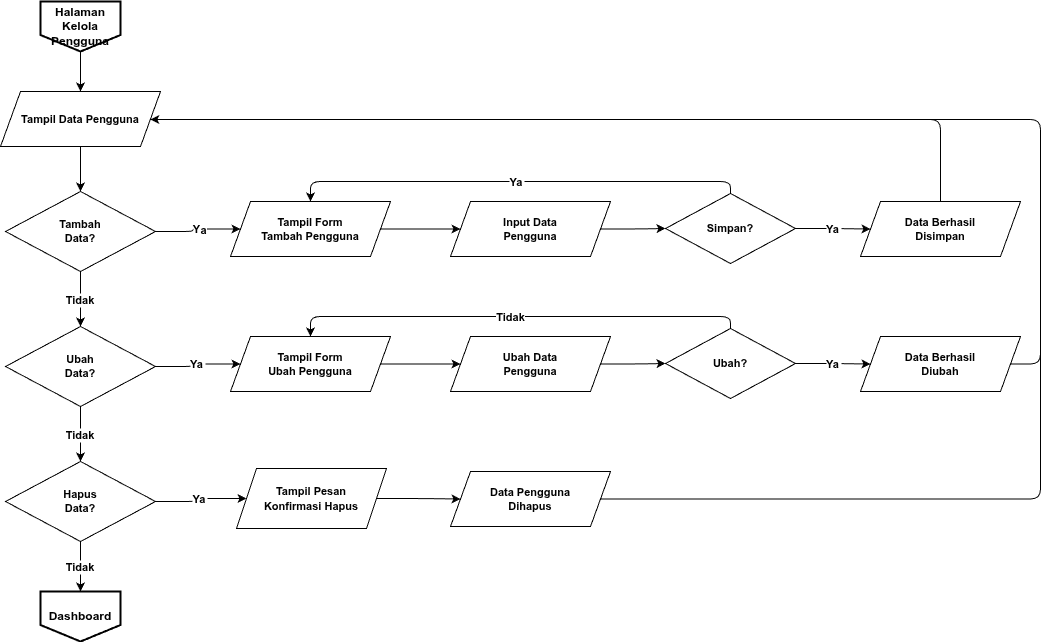

The diagram above was exported from draw.io. Its source (the exported page's mxGraphModel, read from the mxfile embedded in the PNG):
<mxGraphModel dx="792" dy="797" grid="1" gridSize="10" guides="1" tooltips="1" connect="1" arrows="1" fold="1" page="1" pageScale="1" pageWidth="1654" pageHeight="1169" math="0" shadow="0">
  <root>
    <mxCell id="0" />
    <mxCell id="1" parent="0" />
    <mxCell id="17" value="Halaman Kelola Pengguna" style="shape=offPageConnector;fillColor=#FFFFFF;strokeColor=#000000;strokeWidth=2;fontSize=12;fontStyle=1;size=0.33;whiteSpace=wrap;html=1;align=center;verticalAlign=middle;" parent="1" vertex="1">
      <mxGeometry x="100" y="30" width="80" height="50" as="geometry" />
    </mxCell>
    <mxCell id="18" value="Tampil Data Pengguna" style="shape=parallelogram;perimeter=parallelogramPerimeter;whiteSpace=wrap;html=1;fixedSize=1;size=20;fillColor=#FFFFFF;strokeColor=#000000;fontSize=11;fontStyle=1" parent="1" vertex="1">
      <mxGeometry x="60" y="120" width="160" height="55" as="geometry" />
    </mxCell>
    <mxCell id="19" value="Tambah&#10;Data?" style="rhombus;whiteSpace=wrap;html=1;fillColor=#FFFFFF;strokeColor=#000000;fontSize=11;fontStyle=1;" parent="1" vertex="1">
      <mxGeometry x="65" y="220" width="150" height="80" as="geometry" />
    </mxCell>
    <mxCell id="20" value="Tampil Form&#10;Tambah Pengguna" style="shape=parallelogram;perimeter=parallelogramPerimeter;whiteSpace=wrap;html=1;fixedSize=1;size=20;fillColor=#FFFFFF;strokeColor=#000000;fontSize=11;fontStyle=1" parent="1" vertex="1">
      <mxGeometry x="290" y="230" width="160" height="55" as="geometry" />
    </mxCell>
    <mxCell id="21" value="Input Data&#10;Pengguna" style="shape=parallelogram;perimeter=parallelogramPerimeter;whiteSpace=wrap;html=1;fixedSize=1;size=20;fillColor=#FFFFFF;strokeColor=#000000;fontSize=11;fontStyle=1" parent="1" vertex="1">
      <mxGeometry x="510" y="230" width="160" height="55" as="geometry" />
    </mxCell>
    <mxCell id="22" value="Simpan?" style="rhombus;whiteSpace=wrap;html=1;fillColor=#FFFFFF;strokeColor=#000000;fontSize=11;fontStyle=1;" parent="1" vertex="1">
      <mxGeometry x="725" y="222" width="130" height="70" as="geometry" />
    </mxCell>
    <mxCell id="23" value="Data Berhasil&#10;Disimpan" style="shape=parallelogram;perimeter=parallelogramPerimeter;whiteSpace=wrap;html=1;fixedSize=1;size=20;fillColor=#FFFFFF;strokeColor=#000000;fontSize=11;fontStyle=1" parent="1" vertex="1">
      <mxGeometry x="920" y="230" width="160" height="55" as="geometry" />
    </mxCell>
    <mxCell id="24" value="Ubah&#10;Data?" style="rhombus;whiteSpace=wrap;html=1;fillColor=#FFFFFF;strokeColor=#000000;fontSize=11;fontStyle=1;" parent="1" vertex="1">
      <mxGeometry x="65" y="355" width="150" height="80" as="geometry" />
    </mxCell>
    <mxCell id="25" value="Tampil Form&#10;Ubah Pengguna" style="shape=parallelogram;perimeter=parallelogramPerimeter;whiteSpace=wrap;html=1;fixedSize=1;size=20;fillColor=#FFFFFF;strokeColor=#000000;fontSize=11;fontStyle=1" parent="1" vertex="1">
      <mxGeometry x="290" y="365" width="160" height="55" as="geometry" />
    </mxCell>
    <mxCell id="26" value="Ubah Data&#10;Pengguna" style="shape=parallelogram;perimeter=parallelogramPerimeter;whiteSpace=wrap;html=1;fixedSize=1;size=20;fillColor=#FFFFFF;strokeColor=#000000;fontSize=11;fontStyle=1" parent="1" vertex="1">
      <mxGeometry x="510" y="365" width="160" height="55" as="geometry" />
    </mxCell>
    <mxCell id="27" value="Ubah?" style="rhombus;whiteSpace=wrap;html=1;fillColor=#FFFFFF;strokeColor=#000000;fontSize=11;fontStyle=1;" parent="1" vertex="1">
      <mxGeometry x="725" y="357" width="130" height="70" as="geometry" />
    </mxCell>
    <mxCell id="28" value="Data Berhasil&#10;Diubah" style="shape=parallelogram;perimeter=parallelogramPerimeter;whiteSpace=wrap;html=1;fixedSize=1;size=20;fillColor=#FFFFFF;strokeColor=#000000;fontSize=11;fontStyle=1" parent="1" vertex="1">
      <mxGeometry x="920" y="365" width="160" height="55" as="geometry" />
    </mxCell>
    <mxCell id="29" value="Hapus&#10;Data?" style="rhombus;whiteSpace=wrap;html=1;fillColor=#FFFFFF;strokeColor=#000000;fontSize=11;fontStyle=1;" parent="1" vertex="1">
      <mxGeometry x="65" y="490" width="150" height="80" as="geometry" />
    </mxCell>
    <mxCell id="31" value="Data Pengguna&#10;Dihapus" style="shape=parallelogram;perimeter=parallelogramPerimeter;whiteSpace=wrap;html=1;fixedSize=1;size=20;fillColor=#FFFFFF;strokeColor=#000000;fontSize=11;fontStyle=1" parent="1" vertex="1">
      <mxGeometry x="510" y="500" width="160" height="55" as="geometry" />
    </mxCell>
    <mxCell id="32" value="Dashboard" style="shape=offPageConnector;fillColor=#FFFFFF;strokeColor=#000000;strokeWidth=2;fontSize=12;fontStyle=1;size=0.33;whiteSpace=wrap;html=1;align=center;verticalAlign=middle;" parent="1" vertex="1">
      <mxGeometry x="100" y="620" width="80" height="50" as="geometry" />
    </mxCell>
    <mxCell id="33" style="edgeStyle=orthogonalEdgeStyle;fontStyle=1" parent="1" source="17" target="18" edge="1">
      <mxGeometry relative="1" as="geometry" />
    </mxCell>
    <mxCell id="34" style="edgeStyle=orthogonalEdgeStyle;fontStyle=1" parent="1" source="18" target="19" edge="1">
      <mxGeometry relative="1" as="geometry" />
    </mxCell>
    <mxCell id="35" value="Y" style="edgeStyle=orthogonalEdgeStyle;fontSize=11;fontStyle=1;" parent="1" source="19" target="20" edge="1">
      <mxGeometry relative="1" as="geometry" />
    </mxCell>
    <mxCell id="36" value="a" style="edgeLabel;html=1;align=center;verticalAlign=middle;resizable=0;points=[];fontStyle=1" parent="35" vertex="1" connectable="0">
      <mxGeometry x="0.1314" relative="1" as="geometry">
        <mxPoint x="1" y="1" as="offset" />
      </mxGeometry>
    </mxCell>
    <mxCell id="37" value="Tidak" style="edgeStyle=orthogonalEdgeStyle;fontSize=11;fontStyle=1;" parent="1" source="19" target="24" edge="1">
      <mxGeometry relative="1" as="geometry" />
    </mxCell>
    <mxCell id="38" style="edgeStyle=orthogonalEdgeStyle;fontStyle=1" parent="1" source="20" target="21" edge="1">
      <mxGeometry relative="1" as="geometry" />
    </mxCell>
    <mxCell id="39" style="edgeStyle=orthogonalEdgeStyle;fontStyle=1" parent="1" source="21" target="22" edge="1">
      <mxGeometry relative="1" as="geometry" />
    </mxCell>
    <mxCell id="40" value="Ya" style="edgeStyle=orthogonalEdgeStyle;fontSize=11;fontStyle=1;" parent="1" source="22" target="23" edge="1">
      <mxGeometry relative="1" as="geometry" />
    </mxCell>
    <mxCell id="41" value="Ya" style="edgeStyle=orthogonalEdgeStyle;fontSize=11;fontStyle=1;" parent="1" source="22" target="20" edge="1">
      <mxGeometry relative="1" as="geometry">
        <Array as="points">
          <mxPoint x="790" y="210" />
          <mxPoint x="370" y="210" />
        </Array>
      </mxGeometry>
    </mxCell>
    <mxCell id="42" style="edgeStyle=orthogonalEdgeStyle;fontStyle=1" parent="1" source="23" target="18" edge="1">
      <mxGeometry relative="1" as="geometry">
        <Array as="points">
          <mxPoint x="1000" y="148" />
        </Array>
      </mxGeometry>
    </mxCell>
    <mxCell id="43" value="Ya" style="edgeStyle=orthogonalEdgeStyle;fontSize=11;fontStyle=1;" parent="1" source="24" target="25" edge="1">
      <mxGeometry relative="1" as="geometry" />
    </mxCell>
    <mxCell id="44" value="Tidak" style="edgeStyle=orthogonalEdgeStyle;fontSize=11;fontStyle=1;" parent="1" source="24" target="29" edge="1">
      <mxGeometry relative="1" as="geometry" />
    </mxCell>
    <mxCell id="45" style="edgeStyle=orthogonalEdgeStyle;fontStyle=1" parent="1" source="25" target="26" edge="1">
      <mxGeometry relative="1" as="geometry" />
    </mxCell>
    <mxCell id="46" style="edgeStyle=orthogonalEdgeStyle;fontStyle=1" parent="1" source="26" target="27" edge="1">
      <mxGeometry relative="1" as="geometry" />
    </mxCell>
    <mxCell id="47" value="Ya" style="edgeStyle=orthogonalEdgeStyle;fontSize=11;fontStyle=1;" parent="1" source="27" target="28" edge="1">
      <mxGeometry relative="1" as="geometry" />
    </mxCell>
    <mxCell id="48" value="T" style="edgeStyle=orthogonalEdgeStyle;fontSize=11;fontStyle=1;" parent="1" source="27" target="25" edge="1">
      <mxGeometry relative="1" as="geometry">
        <Array as="points">
          <mxPoint x="790" y="345" />
          <mxPoint x="370" y="345" />
        </Array>
      </mxGeometry>
    </mxCell>
    <mxCell id="49" value="Tidak" style="edgeLabel;html=1;align=center;verticalAlign=middle;resizable=0;points=[];fontStyle=1" parent="48" vertex="1" connectable="0">
      <mxGeometry x="0.031" relative="1" as="geometry">
        <mxPoint as="offset" />
      </mxGeometry>
    </mxCell>
    <mxCell id="50" style="edgeStyle=orthogonalEdgeStyle;fontStyle=1" parent="1" source="28" target="18" edge="1">
      <mxGeometry relative="1" as="geometry">
        <Array as="points">
          <mxPoint x="1100" y="393" />
          <mxPoint x="1100" y="148" />
        </Array>
      </mxGeometry>
    </mxCell>
    <mxCell id="51" value="Ya" style="edgeStyle=orthogonalEdgeStyle;fontSize=11;fontStyle=1;entryX=0;entryY=0.5;entryDx=0;entryDy=0;" parent="1" source="29" target="55" edge="1">
      <mxGeometry relative="1" as="geometry">
        <mxPoint x="290" y="527.5" as="targetPoint" />
      </mxGeometry>
    </mxCell>
    <mxCell id="52" value="Tidak" style="edgeStyle=orthogonalEdgeStyle;fontSize=11;fontStyle=1;" parent="1" source="29" target="32" edge="1">
      <mxGeometry relative="1" as="geometry" />
    </mxCell>
    <mxCell id="53" style="edgeStyle=orthogonalEdgeStyle;fontStyle=1;exitX=1;exitY=0.5;exitDx=0;exitDy=0;" parent="1" source="55" target="31" edge="1">
      <mxGeometry relative="1" as="geometry">
        <mxPoint x="450" y="527.5" as="sourcePoint" />
      </mxGeometry>
    </mxCell>
    <mxCell id="54" style="edgeStyle=orthogonalEdgeStyle;exitX=1;exitY=0.5;exitDx=0;exitDy=0;fontStyle=1" parent="1" source="31" target="18" edge="1">
      <mxGeometry relative="1" as="geometry">
        <Array as="points">
          <mxPoint x="1100" y="528" />
          <mxPoint x="1100" y="148" />
        </Array>
      </mxGeometry>
    </mxCell>
    <mxCell id="55" value="&lt;span style=&quot;font-size: 11px; font-weight: 700;&quot;&gt;Tampil Pesan&lt;/span&gt;&lt;br style=&quot;border-color: rgb(218, 220, 224); font-size: 11px; font-weight: 700;&quot;&gt;&lt;span style=&quot;font-size: 11px; font-weight: 700;&quot;&gt;Konfirmasi Hapus&lt;/span&gt;" style="shape=parallelogram;perimeter=parallelogramPerimeter;whiteSpace=wrap;html=1;fixedSize=1;" vertex="1" parent="1">
      <mxGeometry x="296" y="497" width="150" height="60" as="geometry" />
    </mxCell>
  </root>
</mxGraphModel>